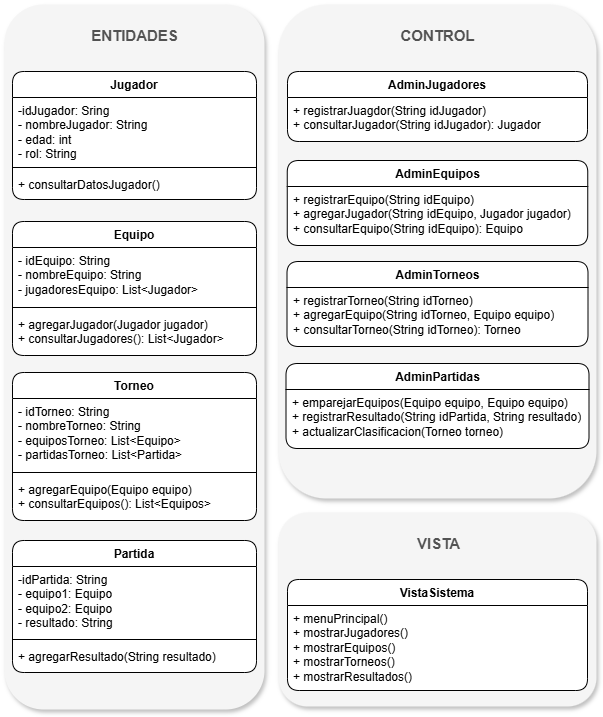

The diagram above was exported from draw.io. Its source (the exported page's mxGraphModel, read from the mxfile embedded in the PNG):
<mxGraphModel dx="22" dy="868" grid="0" gridSize="10" guides="1" tooltips="1" connect="1" arrows="1" fold="1" page="1" pageScale="1" pageWidth="827" pageHeight="1169" math="0" shadow="0">
  <root>
    <mxCell id="0" />
    <mxCell id="1" parent="0" />
    <mxCell id="uD_NpbtWJNPDi3yD97iO-18" value="" style="rounded=1;whiteSpace=wrap;html=1;strokeColor=none;fillColor=#F5F5F5;glass=0;shadow=1;" vertex="1" parent="1">
      <mxGeometry x="836" y="146" width="260" height="705" as="geometry" />
    </mxCell>
    <mxCell id="uD_NpbtWJNPDi3yD97iO-1" value="Jugador" style="swimlane;fontStyle=1;align=center;verticalAlign=top;childLayout=stackLayout;horizontal=1;startSize=26;horizontalStack=0;resizeParent=1;resizeParentMax=0;resizeLast=0;collapsible=1;marginBottom=0;whiteSpace=wrap;html=1;rounded=1;swimlaneFillColor=default;" vertex="1" parent="1">
      <mxGeometry x="844" y="213" width="244" height="128" as="geometry">
        <mxRectangle x="847" y="211" width="78" height="26" as="alternateBounds" />
      </mxGeometry>
    </mxCell>
    <mxCell id="uD_NpbtWJNPDi3yD97iO-2" value="&lt;div&gt;-idJugador: Sring&lt;/div&gt;- nombreJugador: String&lt;div&gt;- edad: int&lt;/div&gt;&lt;div&gt;- rol: String&lt;/div&gt;" style="text;strokeColor=none;fillColor=none;align=left;verticalAlign=top;spacingLeft=4;spacingRight=4;overflow=hidden;rotatable=0;points=[[0,0.5],[1,0.5]];portConstraint=eastwest;whiteSpace=wrap;html=1;rounded=1;" vertex="1" parent="uD_NpbtWJNPDi3yD97iO-1">
      <mxGeometry y="26" width="244" height="66" as="geometry" />
    </mxCell>
    <mxCell id="uD_NpbtWJNPDi3yD97iO-3" value="" style="line;strokeWidth=1;fillColor=none;align=left;verticalAlign=middle;spacingTop=-1;spacingLeft=3;spacingRight=3;rotatable=0;labelPosition=right;points=[];portConstraint=eastwest;strokeColor=inherit;" vertex="1" parent="uD_NpbtWJNPDi3yD97iO-1">
      <mxGeometry y="92" width="244" height="8" as="geometry" />
    </mxCell>
    <mxCell id="uD_NpbtWJNPDi3yD97iO-4" value="&lt;div&gt;+ consultarDatosJugador()&lt;/div&gt;" style="text;strokeColor=none;fillColor=none;align=left;verticalAlign=top;spacingLeft=4;spacingRight=4;overflow=hidden;rotatable=0;points=[[0,0.5],[1,0.5]];portConstraint=eastwest;whiteSpace=wrap;html=1;" vertex="1" parent="uD_NpbtWJNPDi3yD97iO-1">
      <mxGeometry y="100" width="244" height="28" as="geometry" />
    </mxCell>
    <mxCell id="uD_NpbtWJNPDi3yD97iO-5" value="Equipo" style="swimlane;fontStyle=1;align=center;verticalAlign=top;childLayout=stackLayout;horizontal=1;startSize=26;horizontalStack=0;resizeParent=1;resizeParentMax=0;resizeLast=0;collapsible=1;marginBottom=0;whiteSpace=wrap;html=1;rounded=1;swimlaneFillColor=default;" vertex="1" parent="1">
      <mxGeometry x="844" y="363" width="244" height="134" as="geometry" />
    </mxCell>
    <mxCell id="uD_NpbtWJNPDi3yD97iO-6" value="&lt;div&gt;- idEquipo: String&lt;/div&gt;- nombreEquipo: String&lt;div&gt;- jugadoresEquipo: List&amp;lt;Jugador&amp;gt;&lt;/div&gt;" style="text;strokeColor=none;fillColor=none;align=left;verticalAlign=top;spacingLeft=4;spacingRight=4;overflow=hidden;rotatable=0;points=[[0,0.5],[1,0.5]];portConstraint=eastwest;whiteSpace=wrap;html=1;" vertex="1" parent="uD_NpbtWJNPDi3yD97iO-5">
      <mxGeometry y="26" width="244" height="56" as="geometry" />
    </mxCell>
    <mxCell id="uD_NpbtWJNPDi3yD97iO-7" value="" style="line;strokeWidth=1;fillColor=none;align=left;verticalAlign=middle;spacingTop=-1;spacingLeft=3;spacingRight=3;rotatable=0;labelPosition=right;points=[];portConstraint=eastwest;strokeColor=inherit;" vertex="1" parent="uD_NpbtWJNPDi3yD97iO-5">
      <mxGeometry y="82" width="244" height="8" as="geometry" />
    </mxCell>
    <mxCell id="uD_NpbtWJNPDi3yD97iO-8" value="+ agregarJugador(Jugador jugador)&lt;div&gt;+ consultarJugadores(): List&amp;lt;Jugador&amp;gt;&lt;/div&gt;" style="text;strokeColor=none;fillColor=none;align=left;verticalAlign=top;spacingLeft=4;spacingRight=4;overflow=hidden;rotatable=0;points=[[0,0.5],[1,0.5]];portConstraint=eastwest;whiteSpace=wrap;html=1;" vertex="1" parent="uD_NpbtWJNPDi3yD97iO-5">
      <mxGeometry y="90" width="244" height="44" as="geometry" />
    </mxCell>
    <mxCell id="uD_NpbtWJNPDi3yD97iO-9" value="Torneo" style="swimlane;fontStyle=1;align=center;verticalAlign=top;childLayout=stackLayout;horizontal=1;startSize=26;horizontalStack=0;resizeParent=1;resizeParentMax=0;resizeLast=0;collapsible=1;marginBottom=0;whiteSpace=wrap;html=1;labelBackgroundColor=default;rounded=1;swimlaneFillColor=default;" vertex="1" parent="1">
      <mxGeometry x="844" y="514" width="244" height="148" as="geometry" />
    </mxCell>
    <mxCell id="uD_NpbtWJNPDi3yD97iO-10" value="&lt;div&gt;- idTorneo: String&lt;/div&gt;- nombreTorneo: String&lt;div&gt;- equiposTorneo: List&amp;lt;Equipo&amp;gt;&lt;br&gt;&lt;div&gt;- partidasTorneo: List&amp;lt;Partida&amp;gt;&lt;/div&gt;&lt;/div&gt;" style="text;strokeColor=none;fillColor=none;align=left;verticalAlign=top;spacingLeft=4;spacingRight=4;overflow=hidden;rotatable=0;points=[[0,0.5],[1,0.5]];portConstraint=eastwest;whiteSpace=wrap;html=1;labelBackgroundColor=none;" vertex="1" parent="uD_NpbtWJNPDi3yD97iO-9">
      <mxGeometry y="26" width="244" height="70" as="geometry" />
    </mxCell>
    <mxCell id="uD_NpbtWJNPDi3yD97iO-11" value="" style="line;strokeWidth=1;fillColor=none;align=left;verticalAlign=middle;spacingTop=-1;spacingLeft=3;spacingRight=3;rotatable=0;labelPosition=right;points=[];portConstraint=eastwest;strokeColor=inherit;" vertex="1" parent="uD_NpbtWJNPDi3yD97iO-9">
      <mxGeometry y="96" width="244" height="8" as="geometry" />
    </mxCell>
    <mxCell id="uD_NpbtWJNPDi3yD97iO-12" value="+ agregarEquipo(Equipo equipo)&lt;div&gt;+ consultarEquipos(): List&amp;lt;Equipos&amp;gt;&lt;/div&gt;" style="text;strokeColor=none;fillColor=none;align=left;verticalAlign=top;spacingLeft=4;spacingRight=4;overflow=hidden;rotatable=0;points=[[0,0.5],[1,0.5]];portConstraint=eastwest;whiteSpace=wrap;html=1;" vertex="1" parent="uD_NpbtWJNPDi3yD97iO-9">
      <mxGeometry y="104" width="244" height="44" as="geometry" />
    </mxCell>
    <mxCell id="uD_NpbtWJNPDi3yD97iO-13" value="Partida" style="swimlane;fontStyle=1;align=center;verticalAlign=top;childLayout=stackLayout;horizontal=1;startSize=26;horizontalStack=0;resizeParent=1;resizeParentMax=0;resizeLast=0;collapsible=1;marginBottom=0;whiteSpace=wrap;html=1;rounded=1;swimlaneFillColor=default;" vertex="1" parent="1">
      <mxGeometry x="844" y="682" width="244" height="132" as="geometry" />
    </mxCell>
    <mxCell id="uD_NpbtWJNPDi3yD97iO-14" value="&lt;div&gt;-idPartida: String&lt;/div&gt;- equipo1: Equipo&lt;div&gt;- equipo2: Equipo&lt;br&gt;&lt;div&gt;- resultado: String&lt;/div&gt;&lt;/div&gt;" style="text;strokeColor=none;fillColor=none;align=left;verticalAlign=top;spacingLeft=4;spacingRight=4;overflow=hidden;rotatable=0;points=[[0,0.5],[1,0.5]];portConstraint=eastwest;whiteSpace=wrap;html=1;" vertex="1" parent="uD_NpbtWJNPDi3yD97iO-13">
      <mxGeometry y="26" width="244" height="69" as="geometry" />
    </mxCell>
    <mxCell id="uD_NpbtWJNPDi3yD97iO-15" value="" style="line;strokeWidth=1;fillColor=none;align=left;verticalAlign=middle;spacingTop=-1;spacingLeft=3;spacingRight=3;rotatable=0;labelPosition=right;points=[];portConstraint=eastwest;strokeColor=inherit;" vertex="1" parent="uD_NpbtWJNPDi3yD97iO-13">
      <mxGeometry y="95" width="244" height="8" as="geometry" />
    </mxCell>
    <mxCell id="uD_NpbtWJNPDi3yD97iO-16" value="+ agregarResultado(String resultado)" style="text;strokeColor=none;fillColor=none;align=left;verticalAlign=top;spacingLeft=4;spacingRight=4;overflow=hidden;rotatable=0;points=[[0,0.5],[1,0.5]];portConstraint=eastwest;whiteSpace=wrap;html=1;" vertex="1" parent="uD_NpbtWJNPDi3yD97iO-13">
      <mxGeometry y="103" width="244" height="29" as="geometry" />
    </mxCell>
    <mxCell id="uD_NpbtWJNPDi3yD97iO-17" value="ENTIDADES" style="text;html=1;align=center;verticalAlign=middle;resizable=0;points=[];autosize=1;strokeColor=none;fillColor=none;fontStyle=1;fontSize=15;rounded=0;shadow=0;fontColor=#525252;" vertex="1" parent="1">
      <mxGeometry x="914" y="162" width="104" height="30" as="geometry" />
    </mxCell>
    <mxCell id="uD_NpbtWJNPDi3yD97iO-55" value="" style="rounded=1;whiteSpace=wrap;html=1;strokeColor=none;fillColor=#F5F5F5;glass=0;shadow=1;" vertex="1" parent="1">
      <mxGeometry x="1110" y="146" width="318" height="494" as="geometry" />
    </mxCell>
    <mxCell id="uD_NpbtWJNPDi3yD97iO-72" value="CONTROL" style="text;html=1;align=center;verticalAlign=middle;resizable=0;points=[];autosize=1;strokeColor=none;fillColor=none;fontStyle=1;fontSize=15;rounded=0;shadow=0;fontColor=#525252;" vertex="1" parent="1">
      <mxGeometry x="1223.5" y="162" width="91" height="30" as="geometry" />
    </mxCell>
    <mxCell id="uD_NpbtWJNPDi3yD97iO-91" value="AdminJugadores" style="swimlane;fontStyle=1;childLayout=stackLayout;horizontal=1;startSize=26;fillColor=default;horizontalStack=0;resizeParent=1;resizeParentMax=0;resizeLast=0;collapsible=1;marginBottom=0;whiteSpace=wrap;html=1;labelBackgroundColor=none;verticalAlign=top;rounded=1;swimlaneFillColor=default;" vertex="1" parent="1">
      <mxGeometry x="1119" y="213" width="300" height="70" as="geometry" />
    </mxCell>
    <mxCell id="uD_NpbtWJNPDi3yD97iO-92" value="+ registrarJuagdor(String idJugador)&lt;div&gt;+ consultarJugador(String idJugador): Jugador&lt;/div&gt;" style="text;strokeColor=none;fillColor=none;align=left;verticalAlign=top;spacingLeft=4;spacingRight=4;overflow=hidden;rotatable=0;points=[[0,0.5],[1,0.5]];portConstraint=eastwest;whiteSpace=wrap;html=1;" vertex="1" parent="uD_NpbtWJNPDi3yD97iO-91">
      <mxGeometry y="26" width="300" height="44" as="geometry" />
    </mxCell>
    <mxCell id="uD_NpbtWJNPDi3yD97iO-95" value="AdminEquipos" style="swimlane;fontStyle=1;childLayout=stackLayout;horizontal=1;startSize=26;fillColor=default;horizontalStack=0;resizeParent=1;resizeParentMax=0;resizeLast=0;collapsible=1;marginBottom=0;whiteSpace=wrap;html=1;labelBackgroundColor=none;verticalAlign=top;rounded=1;swimlaneFillColor=default;" vertex="1" parent="1">
      <mxGeometry x="1118.75" y="302" width="300.5" height="85" as="geometry" />
    </mxCell>
    <mxCell id="uD_NpbtWJNPDi3yD97iO-96" value="+ registrarEquipo(String idEquipo)&lt;div&gt;+ agregarJugador(String idEquipo, Jugador jugador)&lt;/div&gt;&lt;div&gt;&lt;div&gt;+ consultarEquipo(String idEquipo): Equipo&lt;/div&gt;&lt;div&gt;&lt;br&gt;&lt;/div&gt;&lt;/div&gt;" style="text;strokeColor=none;fillColor=none;align=left;verticalAlign=top;spacingLeft=4;spacingRight=4;overflow=hidden;rotatable=0;points=[[0,0.5],[1,0.5]];portConstraint=eastwest;whiteSpace=wrap;html=1;" vertex="1" parent="uD_NpbtWJNPDi3yD97iO-95">
      <mxGeometry y="26" width="300.5" height="59" as="geometry" />
    </mxCell>
    <mxCell id="uD_NpbtWJNPDi3yD97iO-97" value="AdminTorneos" style="swimlane;fontStyle=1;childLayout=stackLayout;horizontal=1;startSize=26;fillColor=default;horizontalStack=0;resizeParent=1;resizeParentMax=0;resizeLast=0;collapsible=1;marginBottom=0;whiteSpace=wrap;html=1;labelBackgroundColor=none;verticalAlign=top;rounded=1;swimlaneFillColor=default;" vertex="1" parent="1">
      <mxGeometry x="1118.5" y="403" width="301" height="85" as="geometry" />
    </mxCell>
    <mxCell id="uD_NpbtWJNPDi3yD97iO-98" value="+ registrarTorneo(String idTorneo)&lt;div&gt;+ agregarEquipo(String idTorneo, Equipo equipo)&lt;/div&gt;&lt;div&gt;&lt;div&gt;+ consultarTorneo(String idTorneo): Torneo&lt;/div&gt;&lt;div&gt;&lt;br&gt;&lt;/div&gt;&lt;/div&gt;" style="text;strokeColor=none;fillColor=none;align=left;verticalAlign=top;spacingLeft=4;spacingRight=4;overflow=hidden;rotatable=0;points=[[0,0.5],[1,0.5]];portConstraint=eastwest;whiteSpace=wrap;html=1;" vertex="1" parent="uD_NpbtWJNPDi3yD97iO-97">
      <mxGeometry y="26" width="301" height="59" as="geometry" />
    </mxCell>
    <mxCell id="uD_NpbtWJNPDi3yD97iO-99" value="AdminPartidas" style="swimlane;fontStyle=1;childLayout=stackLayout;horizontal=1;startSize=26;fillColor=default;horizontalStack=0;resizeParent=1;resizeParentMax=0;resizeLast=0;collapsible=1;marginBottom=0;whiteSpace=wrap;html=1;labelBackgroundColor=none;verticalAlign=top;rounded=1;swimlaneFillColor=default;" vertex="1" parent="1">
      <mxGeometry x="1117.5" y="505" width="303" height="85" as="geometry">
        <mxRectangle x="1118.5" y="505" width="113" height="26" as="alternateBounds" />
      </mxGeometry>
    </mxCell>
    <mxCell id="uD_NpbtWJNPDi3yD97iO-100" value="+ emparejarEquipos(Equipo equipo, Equipo equipo)&lt;div&gt;+ registrarResultado(String idPartida, String resultado)&lt;/div&gt;&lt;div&gt;&lt;div&gt;+ actualizarClasificacion(Torneo torneo)&lt;/div&gt;&lt;/div&gt;" style="text;strokeColor=none;fillColor=none;align=left;verticalAlign=top;spacingLeft=4;spacingRight=4;overflow=hidden;rotatable=0;points=[[0,0.5],[1,0.5]];portConstraint=eastwest;whiteSpace=wrap;html=1;" vertex="1" parent="uD_NpbtWJNPDi3yD97iO-99">
      <mxGeometry y="26" width="303" height="59" as="geometry" />
    </mxCell>
    <mxCell id="Lix7pYIsgRjZDOyAM9ia-1" value="" style="rounded=1;whiteSpace=wrap;html=1;strokeColor=none;fillColor=#F5F5F5;glass=0;shadow=1;" vertex="1" parent="1">
      <mxGeometry x="1110" y="654" width="318" height="194" as="geometry" />
    </mxCell>
    <mxCell id="Lix7pYIsgRjZDOyAM9ia-2" value="VISTA" style="text;html=1;align=center;verticalAlign=middle;resizable=0;points=[];autosize=1;strokeColor=none;fillColor=none;fontStyle=1;fontSize=15;rounded=0;shadow=0;fontColor=#525252;" vertex="1" parent="1">
      <mxGeometry x="1239.5" y="670" width="60" height="30" as="geometry" />
    </mxCell>
    <mxCell id="Lix7pYIsgRjZDOyAM9ia-3" value="VistaSistema" style="swimlane;fontStyle=1;childLayout=stackLayout;horizontal=1;startSize=26;fillColor=default;horizontalStack=0;resizeParent=1;resizeParentMax=0;resizeLast=0;collapsible=1;marginBottom=0;whiteSpace=wrap;html=1;labelBackgroundColor=none;verticalAlign=top;rounded=1;swimlaneFillColor=default;" vertex="1" parent="1">
      <mxGeometry x="1119" y="721" width="300" height="111" as="geometry" />
    </mxCell>
    <mxCell id="Lix7pYIsgRjZDOyAM9ia-4" value="+ menuPrincipal()&lt;div&gt;+ mostrarJugadores()&lt;br&gt;&lt;div&gt;+ mostrarEquipos()&lt;/div&gt;&lt;/div&gt;&lt;div&gt;+ mostrarTorneos()&lt;/div&gt;&lt;div&gt;+ mostrarResultados()&lt;/div&gt;" style="text;strokeColor=none;fillColor=none;align=left;verticalAlign=top;spacingLeft=4;spacingRight=4;overflow=hidden;rotatable=0;points=[[0,0.5],[1,0.5]];portConstraint=eastwest;whiteSpace=wrap;html=1;" vertex="1" parent="Lix7pYIsgRjZDOyAM9ia-3">
      <mxGeometry y="26" width="300" height="85" as="geometry" />
    </mxCell>
  </root>
</mxGraphModel>